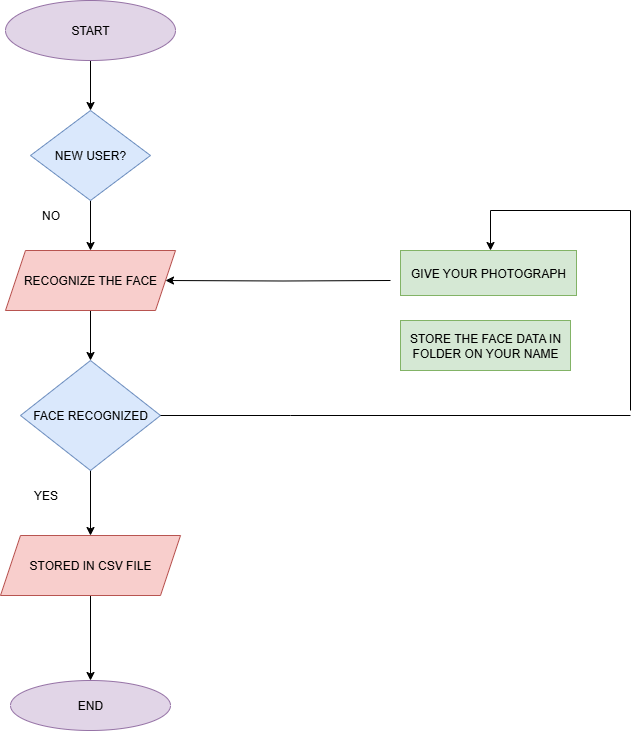

The diagram above was exported from draw.io. Its source (the exported page's mxGraphModel, read from the mxfile embedded in the PNG):
<mxGraphModel dx="1042" dy="562" grid="1" gridSize="10" guides="1" tooltips="1" connect="1" arrows="1" fold="1" page="1" pageScale="1" pageWidth="827" pageHeight="1169" math="0" shadow="0">
  <root>
    <mxCell id="0" />
    <mxCell id="1" parent="0" />
    <mxCell id="p3Ti9UDl7Y15IX-M76qU-17" value="" style="edgeStyle=orthogonalEdgeStyle;rounded=0;orthogonalLoop=1;jettySize=auto;html=1;" edge="1" parent="1" source="p3Ti9UDl7Y15IX-M76qU-1" target="p3Ti9UDl7Y15IX-M76qU-2">
      <mxGeometry relative="1" as="geometry" />
    </mxCell>
    <mxCell id="p3Ti9UDl7Y15IX-M76qU-1" value="START" style="ellipse;whiteSpace=wrap;html=1;fillColor=#e1d5e7;strokeColor=#9673a6;" vertex="1" parent="1">
      <mxGeometry x="75" y="20" width="170" height="60" as="geometry" />
    </mxCell>
    <mxCell id="p3Ti9UDl7Y15IX-M76qU-16" value="" style="edgeStyle=orthogonalEdgeStyle;rounded=0;orthogonalLoop=1;jettySize=auto;html=1;" edge="1" parent="1" source="p3Ti9UDl7Y15IX-M76qU-2" target="p3Ti9UDl7Y15IX-M76qU-4">
      <mxGeometry relative="1" as="geometry" />
    </mxCell>
    <mxCell id="p3Ti9UDl7Y15IX-M76qU-2" value="NEW USER?" style="rhombus;whiteSpace=wrap;html=1;fillColor=#dae8fc;strokeColor=#6c8ebf;" vertex="1" parent="1">
      <mxGeometry x="100" y="130" width="120" height="90" as="geometry" />
    </mxCell>
    <mxCell id="p3Ti9UDl7Y15IX-M76qU-15" value="" style="edgeStyle=orthogonalEdgeStyle;rounded=0;orthogonalLoop=1;jettySize=auto;html=1;" edge="1" parent="1" source="p3Ti9UDl7Y15IX-M76qU-4" target="p3Ti9UDl7Y15IX-M76qU-5">
      <mxGeometry relative="1" as="geometry" />
    </mxCell>
    <mxCell id="p3Ti9UDl7Y15IX-M76qU-4" value="RECOGNIZE THE FACE" style="shape=parallelogram;perimeter=parallelogramPerimeter;whiteSpace=wrap;html=1;fixedSize=1;fillColor=#f8cecc;strokeColor=#b85450;" vertex="1" parent="1">
      <mxGeometry x="75" y="270" width="170" height="60" as="geometry" />
    </mxCell>
    <mxCell id="p3Ti9UDl7Y15IX-M76qU-14" value="" style="edgeStyle=orthogonalEdgeStyle;rounded=0;orthogonalLoop=1;jettySize=auto;html=1;" edge="1" parent="1" source="p3Ti9UDl7Y15IX-M76qU-5" target="p3Ti9UDl7Y15IX-M76qU-6">
      <mxGeometry relative="1" as="geometry" />
    </mxCell>
    <mxCell id="p3Ti9UDl7Y15IX-M76qU-5" value="FACE RECOGNIZED" style="rhombus;whiteSpace=wrap;html=1;fillColor=#dae8fc;strokeColor=#6c8ebf;" vertex="1" parent="1">
      <mxGeometry x="90" y="380" width="140" height="110" as="geometry" />
    </mxCell>
    <mxCell id="p3Ti9UDl7Y15IX-M76qU-13" value="" style="edgeStyle=orthogonalEdgeStyle;rounded=0;orthogonalLoop=1;jettySize=auto;html=1;" edge="1" parent="1" source="p3Ti9UDl7Y15IX-M76qU-6" target="p3Ti9UDl7Y15IX-M76qU-7">
      <mxGeometry relative="1" as="geometry" />
    </mxCell>
    <mxCell id="p3Ti9UDl7Y15IX-M76qU-6" value="STORED IN CSV FILE" style="shape=parallelogram;perimeter=parallelogramPerimeter;whiteSpace=wrap;html=1;fixedSize=1;fillColor=#f8cecc;strokeColor=#b85450;" vertex="1" parent="1">
      <mxGeometry x="70" y="555" width="180" height="60" as="geometry" />
    </mxCell>
    <mxCell id="p3Ti9UDl7Y15IX-M76qU-7" value="END" style="ellipse;whiteSpace=wrap;html=1;fillColor=#e1d5e7;strokeColor=#9673a6;" vertex="1" parent="1">
      <mxGeometry x="80" y="700" width="160" height="50" as="geometry" />
    </mxCell>
    <mxCell id="p3Ti9UDl7Y15IX-M76qU-33" style="edgeStyle=orthogonalEdgeStyle;rounded=0;orthogonalLoop=1;jettySize=auto;html=1;entryX=1;entryY=0.5;entryDx=0;entryDy=0;" edge="1" parent="1" target="p3Ti9UDl7Y15IX-M76qU-4">
      <mxGeometry relative="1" as="geometry">
        <mxPoint x="460" y="300" as="sourcePoint" />
      </mxGeometry>
    </mxCell>
    <mxCell id="p3Ti9UDl7Y15IX-M76qU-9" value="GIVE YOUR PHOTOGRAPH" style="rounded=0;whiteSpace=wrap;html=1;fillColor=#d5e8d4;strokeColor=#82b366;" vertex="1" parent="1">
      <mxGeometry x="470" y="270" width="176" height="45" as="geometry" />
    </mxCell>
    <mxCell id="p3Ti9UDl7Y15IX-M76qU-11" value="STORE THE FACE DATA IN FOLDER ON YOUR NAME" style="rounded=0;whiteSpace=wrap;html=1;fillColor=#d5e8d4;strokeColor=#82b366;" vertex="1" parent="1">
      <mxGeometry x="470" y="340" width="170" height="50" as="geometry" />
    </mxCell>
    <mxCell id="p3Ti9UDl7Y15IX-M76qU-19" value="NO" style="text;html=1;align=center;verticalAlign=middle;resizable=0;points=[];autosize=1;strokeColor=none;fillColor=none;" vertex="1" parent="1">
      <mxGeometry x="100" y="220" width="40" height="30" as="geometry" />
    </mxCell>
    <mxCell id="p3Ti9UDl7Y15IX-M76qU-20" value="YES" style="text;html=1;align=center;verticalAlign=middle;resizable=0;points=[];autosize=1;strokeColor=none;fillColor=none;" vertex="1" parent="1">
      <mxGeometry x="90" y="500" width="50" height="30" as="geometry" />
    </mxCell>
    <mxCell id="p3Ti9UDl7Y15IX-M76qU-29" value="" style="endArrow=none;html=1;rounded=0;exitX=1;exitY=0.5;exitDx=0;exitDy=0;" edge="1" parent="1" source="p3Ti9UDl7Y15IX-M76qU-5">
      <mxGeometry width="50" height="50" relative="1" as="geometry">
        <mxPoint x="340" y="585" as="sourcePoint" />
        <mxPoint x="700" y="435" as="targetPoint" />
        <Array as="points">
          <mxPoint x="360" y="435" />
        </Array>
      </mxGeometry>
    </mxCell>
    <mxCell id="p3Ti9UDl7Y15IX-M76qU-30" value="" style="endArrow=none;html=1;rounded=0;" edge="1" parent="1">
      <mxGeometry width="50" height="50" relative="1" as="geometry">
        <mxPoint x="700" y="430" as="sourcePoint" />
        <mxPoint x="700" y="230" as="targetPoint" />
      </mxGeometry>
    </mxCell>
    <mxCell id="p3Ti9UDl7Y15IX-M76qU-31" value="" style="endArrow=classic;html=1;rounded=0;" edge="1" parent="1">
      <mxGeometry width="50" height="50" relative="1" as="geometry">
        <mxPoint x="700" y="230" as="sourcePoint" />
        <mxPoint x="560" y="270" as="targetPoint" />
        <Array as="points">
          <mxPoint x="560" y="230" />
        </Array>
      </mxGeometry>
    </mxCell>
  </root>
</mxGraphModel>